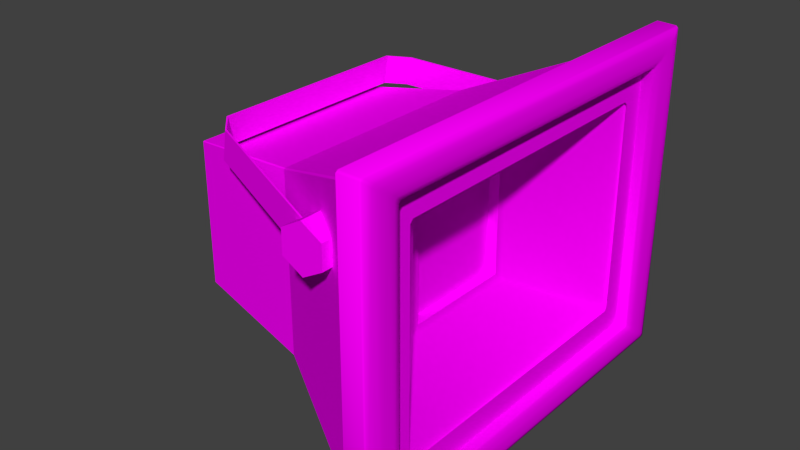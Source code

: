 # Source: decoration_lantern_electric_small_2.blend  (saved by Blender 2.70.0; exported with 4.5.12 LTS)
import bpy
from mathutils import Matrix  # noqa: F401  (used for matrix-valued properties, if any)

bpy.ops.wm.read_factory_settings(use_empty=True)
scene = bpy.context.scene
scene.name = 'Scene'

# ---- collections
col_collection_1 = bpy.data.collections.new('Collection 1'); scene.collection.children.link(col_collection_1)

# ---- images (referenced by path relative to the original .blend; pixels are not part of the script)
import os
ASSET_DIR = os.environ.get("B2B_ASSET_DIR", "")  # directory of the original .blend (textures are referenced by path, not embedded)
HERE = os.path.dirname(os.path.abspath(__file__))  # packed textures are extracted next to this script under _unpacked/

def load_image(name, relpath, width, height, colorspace="sRGB"):
    """Load a texture the original file referenced (path relative to the .blend, or extracted next to this script)."""
    p = next((c for c in (os.path.join(HERE, relpath), os.path.join(ASSET_DIR, relpath)) if relpath and os.path.exists(c)), "")
    if p:
        img = bpy.data.images.load(p, check_existing=True)
        img.name = name
    else:  # same state as the original file: an image datablock whose file is absent (Cycles renders it pink)
        img = bpy.data.images.new(name, width, height)
        img.source = "FILE"
        img.filepath = "//" + (relpath or name)
    img.colorspace_settings.name = colorspace
    return img
img_decoration_lantern_reflective_diffuse_jpg = load_image('decoration_lantern_reflective_diffuse.jpg', 'Texturen/decoration_lantern_reflective_diffuse.jpg', 1024, 1024, 'sRGB')
img_decoration_lantern_electric_small_2_body_diffuse_jpg = load_image('decoration_lantern_electric_small_2_body_diffuse.jpg', 'Texturen/decoration_lantern_electric_small_2_body_diffuse.jpg', 1024, 1024, 'sRGB')

# ---- materials (node trees are filled in below, after node groups)
mat_decoration_lantern_electric_small_2_reflective = bpy.data.materials.new('decoration_lantern_electric_small_2_reflective')
mat_decoration_lantern_electric_small_2_reflective.alpha_threshold = 0.0
mat_decoration_lantern_electric_small_2_reflective.roughness = 0.5
mat_decoration_lantern_electric_small_2_reflective.line_color = (0.0, 0.0, 0.0, 1.0)
mat_decoration_lantern_electric_small_2_body = bpy.data.materials.new('decoration_lantern_electric_small_2_body')
mat_decoration_lantern_electric_small_2_body.alpha_threshold = 0.0
mat_decoration_lantern_electric_small_2_body.roughness = 0.5
mat_decoration_lantern_electric_small_2_body.line_color = (0.0, 0.0, 0.0, 1.0)

# ---- material node trees
mat_decoration_lantern_electric_small_2_reflective.use_nodes = True; mat_decoration_lantern_electric_small_2_reflective.node_tree.nodes.clear()
_N = mat_decoration_lantern_electric_small_2_reflective.node_tree.nodes; _L = mat_decoration_lantern_electric_small_2_reflective.node_tree.links
n0 = _N.new('ShaderNodeOutputMaterial'); n0.name = 'Material Output'; n0.location = (300, 300)
n1 = _N.new('ShaderNodeBsdfDiffuse'); n1.name = 'Diffuse BSDF'; n1.location = (10, 300)
n2 = _N.new('ShaderNodeTexCoord'); n2.name = 'Texture Coordinate'; n2.location = (-424, 340)
n3 = _N.new('ShaderNodeTexImage'); n3.name = 'Image Texture'; n3.location = (-194, 318)
n3.width = 140
n3.image = img_decoration_lantern_reflective_diffuse_jpg
_L.new(n1.outputs[0], n0.inputs[0])
_L.new(n2.outputs[2], n3.inputs[0])
_L.new(n3.outputs[0], n1.inputs[0])
n0.is_active_output = True
mat_decoration_lantern_electric_small_2_body.use_nodes = True; mat_decoration_lantern_electric_small_2_body.node_tree.nodes.clear()
_N = mat_decoration_lantern_electric_small_2_body.node_tree.nodes; _L = mat_decoration_lantern_electric_small_2_body.node_tree.links
n0 = _N.new('ShaderNodeOutputMaterial'); n0.name = 'Material Output'; n0.location = (300, 300)
n1 = _N.new('ShaderNodeBsdfDiffuse'); n1.name = 'Diffuse BSDF'; n1.location = (10, 300)
n2 = _N.new('ShaderNodeTexImage'); n2.name = 'Image Texture'; n2.location = (-248, 297)
n2.width = 140
n2.image = img_decoration_lantern_electric_small_2_body_diffuse_jpg
n3 = _N.new('ShaderNodeTexCoord'); n3.name = 'Texture Coordinate'; n3.location = (-473, 321)
_L.new(n1.outputs[0], n0.inputs[0])
_L.new(n3.outputs[2], n2.inputs[0])
_L.new(n2.outputs[0], n1.inputs[0])
n0.is_active_output = True

# ---- world
world_world = bpy.data.worlds.new('World'); scene.world = world_world
world_world.color = (0.05088, 0.05088, 0.05088)
world_world.use_sun_shadow = False
world_world.sun_shadow_jitter_overblur = 0.0
world_world.cycles.sampling_method = 'MANUAL'
world_world.cycles.sample_map_resolution = 256

# ---- meshes
me_cylinder = bpy.data.meshes.new('Cylinder')
me_cylinder.from_pydata([(0.0, 1.035, -0.8645), (0.0, 0.7645, -0.8645), (0.1173, 1.035, -0.9323), (0.1173, 0.7645, -0.9323), (0.1173, 1.035, -1.068), (0.1173, 0.7645, -1.068), (-1.184e-08, 1.035, -1.135), (-1.184e-08, 0.7645, -1.135), (-0.1173, 1.035, -1.068), (-0.1173, 0.7645, -1.068), (-0.1173, 1.035, -0.9323), (-0.1173, 0.7645, -0.9323), (0.0, -1.035, -0.8645), (0.0, -0.7645, -0.8645), (0.1173, -1.035, -0.9323), (0.1173, -0.7645, -0.9323), (0.1173, -1.035, -1.068), (0.1173, -0.7645, -1.068), (-1.184e-08, -1.035, -1.135), (-1.184e-08, -0.7645, -1.135), (-0.1173, -1.035, -1.068), (-0.1173, -0.7645, -1.068), (-0.1173, -1.035, -0.9323), (-0.1173, -0.7645, -0.9323)], [], [(0, 1, 3, 2), (2, 3, 5, 4), (4, 5, 7, 6), (6, 7, 9, 8), (10, 11, 1, 0), (8, 9, 11, 10), (0, 2, 4, 6, 8, 10), (12, 14, 15, 13), (14, 16, 17, 15), (16, 18, 19, 17), (18, 20, 21, 19), (22, 12, 13, 23), (20, 22, 23, 21), (12, 22, 20, 18, 16, 14)])
_uv = me_cylinder.uv_layers.new(name='UVMap')
_uv.uv.foreach_set('vector', [0.6736, 0.439, 0.9999, 0.4252, 0.746, 0.8553, 0.5785, 0.5719, 0.5785, 0.5719, 0.746, 0.8553, 0.2566, 0.8553, 0.4121, 0.5633, 0.4121, 0.5633, 0.2566, 0.8553, 9.247e-05, 0.4302, 0.3264, 0.4163, 0.3264, 0.4163, 9.247e-05, 0.4302, 0.254, 9.247e-05, 0.4215, 0.2835, 0.5879, 0.292, 0.7434, 9.256e-05, 0.9999, 0.4252, 0.6736, 0.439, 0.4215, 0.2835, 0.254, 9.247e-05, 0.7434, 9.256e-05, 0.5879, 0.292, 0.6736, 0.439, 0.5785, 0.5719, 0.4121, 0.5633, 0.3264, 0.4163, 0.4215, 0.2835, 0.5879, 0.292, 0.6736, 0.439, 0.5785, 0.5719, 0.746, 0.8553, 0.9999, 0.4252, 0.5785, 0.5719, 0.4121, 0.5633, 0.2566, 0.8553, 0.746, 0.8553, 0.4121, 0.5633, 0.3264, 0.4163, 9.247e-05, 0.4302, 0.2566, 0.8553, 0.3264, 0.4163, 0.4215, 0.2835, 0.254, 9.247e-05, 9.247e-05, 0.4302, 0.5879, 0.292, 0.6736, 0.439, 0.9999, 0.4252, 0.7434, 9.256e-05, 0.4215, 0.2835, 0.5879, 0.292, 0.7434, 9.256e-05, 0.254, 9.247e-05, 0.6736, 0.439, 0.5879, 0.292, 0.4215, 0.2835, 0.3264, 0.4163, 0.4121, 0.5633, 0.5785, 0.5719])
me_cylinder.materials.append(mat_decoration_lantern_electric_small_2_reflective)
me_cylinder.use_remesh_preserve_volume = False
me_cylinder.use_remesh_preserve_attributes = False
me_cylinder.use_mirror_vertex_groups = False
me_cylinder.update()
me_cube_003 = bpy.data.meshes.new('Cube.003')
me_cube_003.from_pydata([(-0.02217, 0.6938, 0.1128), (-0.1343, 0.5936, -0.035), (-0.1092, 0.5936, 0.1264), (-0.04736, 0.6938, -0.04858), (-0.02217, 0.6833, 0.1128), (-0.1447, 0.5936, -0.03338), (-0.1196, 0.5936, 0.128), (-0.04736, 0.6833, -0.04858), (0.8658, 1.008, -0.1911), (0.891, 1.008, -0.02975), (0.8658, 1.018, -0.1911), (0.891, 1.018, -0.02975), (-0.02217, -0.6938, 0.1128), (-0.1343, -0.5936, -0.035), (-0.1092, -0.5936, 0.1264), (-0.04736, -0.6938, -0.04858), (-0.02217, -0.6833, 0.1128), (-0.1447, -0.5936, -0.03338), (-0.1196, -0.5936, 0.128), (-0.04736, -0.6833, -0.04858), (0.8658, -1.008, -0.1911), (0.891, -1.008, -0.02975), (0.8658, -1.018, -0.1911), (0.891, -1.018, -0.02975), (-0.1447, 0.0, -0.03338), (-0.1343, 0.0, -0.035), (-0.1196, 0.0, 0.128), (-0.1092, 0.0, 0.1264)], [], [(24, 5, 1, 25), (7, 3, 10, 8), (25, 1, 2, 27), (26, 6, 5, 24), (1, 5, 3, 7), (5, 6, 0, 3), (6, 2, 4, 0), (2, 1, 7, 4), (0, 4, 9, 11), (6, 26, 27, 2), (3, 0, 11, 10), (4, 7, 8, 9), (24, 25, 13, 17), (19, 20, 22, 15), (25, 27, 14, 13), (26, 24, 17, 18), (13, 19, 15, 17), (17, 15, 12, 18), (18, 12, 16, 14), (14, 16, 19, 13), (12, 23, 21, 16), (18, 14, 27, 26), (15, 22, 23, 12), (16, 21, 20, 19)])
_uv = me_cube_003.uv_layers.new(name='UVMap')
_uv.uv.foreach_set('vector', [-0.04737, 0.3138, 0.2765, 0.3192, 0.2723, 0.2855, -0.03332, 0.2732, 0.3159, 0.2797, 0.3268, 0.3227, 1.036, 0.3175, 1.038, 0.2767, -0.03332, 0.2732, 0.2723, 0.2855, 0.278, 0.3172, -0.01942, 0.313, -0.03327, 0.2691, 0.2711, 0.2853, 0.2765, 0.3192, -0.04737, 0.3138, 0.2723, 0.2855, 0.2765, 0.3192, 0.3268, 0.3227, 0.3159, 0.2797, 0.2765, 0.3192, 0.2711, 0.2853, 0.3186, 0.2803, 0.3268, 0.3227, 0.2711, 0.2853, 0.278, 0.3172, 0.3238, 0.322, 0.3186, 0.2803, 0.278, 0.3172, 0.2723, 0.2855, 0.3159, 0.2797, 0.3238, 0.322, 0.3186, 0.2803, 0.3238, 0.322, 1.028, 0.3181, 1.019, 0.2774, 0.2711, 0.2853, -0.03327, 0.2691, -0.01942, 0.313, 0.278, 0.3172, 0.3268, 0.3227, 0.3186, 0.2803, 1.019, 0.2774, 1.036, 0.3175, 0.3238, 0.322, 0.3159, 0.2797, 1.038, 0.2767, 1.028, 0.3181, -0.04737, 0.3138, -0.03332, 0.2732, 0.2723, 0.2855, 0.2765, 0.3192, 0.3159, 0.2797, 1.038, 0.2767, 1.036, 0.3175, 0.3268, 0.3227, -0.03332, 0.2732, -0.01942, 0.313, 0.278, 0.3172, 0.2723, 0.2855, -0.03327, 0.2691, -0.04737, 0.3138, 0.2765, 0.3192, 0.2711, 0.2853, 0.2723, 0.2855, 0.3159, 0.2797, 0.3268, 0.3227, 0.2765, 0.3192, 0.2765, 0.3192, 0.3268, 0.3227, 0.3186, 0.2803, 0.2711, 0.2853, 0.2711, 0.2853, 0.3186, 0.2803, 0.3238, 0.322, 0.278, 0.3172, 0.278, 0.3172, 0.3238, 0.322, 0.3159, 0.2797, 0.2723, 0.2855, 0.3186, 0.2803, 1.019, 0.2774, 1.028, 0.3181, 0.3238, 0.322, 0.2711, 0.2853, 0.278, 0.3172, -0.01942, 0.313, -0.03327, 0.2691, 0.3268, 0.3227, 1.036, 0.3175, 1.019, 0.2774, 0.3186, 0.2803, 0.3238, 0.322, 1.028, 0.3181, 1.038, 0.2767, 0.3159, 0.2797])
me_cube_003.materials.append(mat_decoration_lantern_electric_small_2_body)
me_cube_003.use_remesh_preserve_volume = False
me_cube_003.use_remesh_preserve_attributes = False
me_cube_003.use_mirror_vertex_groups = False
me_cube_003.update()
me_cube_002 = bpy.data.meshes.new('Cube.002')
me_cube_002.from_pydata([(-0.06729, -1.221, 0.9254), (-0.06729, -1.207, 0.9357), (-0.06729, 1.207, 0.9357), (-0.06729, 1.221, 0.9254), (-0.06729, -1.207, -0.9357), (-0.06729, -1.221, -0.9254), (-0.06729, 1.221, -0.9254), (-0.06729, 1.207, -0.9357), (-0.06729, -1.117, 0.8472), (-0.06729, -1.105, 0.8566), (-0.06729, 1.105, 0.8566), (-0.06729, 1.117, 0.8472), (-0.06729, -1.105, -0.8566), (-0.06729, -1.117, -0.8472), (-0.06729, 1.117, -0.8472), (-0.06729, 1.105, -0.8566), (-0.09191, -1.103, 0.8346), (-0.09191, -1.091, 0.8439), (-0.09191, 1.087, 0.8439), (-0.09191, 1.099, 0.8346), (-0.09191, -1.091, -0.8439), (-0.09191, -1.103, -0.8346), (-0.09191, 1.099, -0.8346), (-0.09191, 1.087, -0.8439), (-0.9084, -0.671, 0.5073), (-0.9084, -0.6637, 0.5129), (-0.9084, 0.667, -0.5073), (-0.9084, 0.6597, 0.5129), (-0.9084, 0.667, 0.5073), (-0.9084, -0.6637, -0.5129), (-0.9084, -0.671, -0.5073), (-0.9084, 0.6597, -0.5129), (-1.624, -0.5413, 0.4089), (-1.624, -0.5354, 0.4134), (-1.624, 0.5372, -0.4089), (-1.624, 0.5313, 0.4134), (-1.624, 0.5372, 0.4089), (-1.624, -0.5354, -0.4134), (-1.624, -0.5413, -0.4089), (-1.624, 0.5313, -0.4134)], [], [(4, 12, 15, 7), (6, 14, 11, 3), (0, 8, 13, 5), (2, 10, 9, 1), (7, 15, 14, 6), (3, 11, 10, 2), (1, 9, 8, 0), (5, 13, 12, 4), (12, 20, 23, 15), (14, 22, 19, 11), (8, 16, 21, 13), (10, 18, 17, 9), (15, 23, 22, 14), (11, 19, 18, 10), (9, 17, 16, 8), (13, 21, 20, 12), (16, 17, 25, 24), (27, 28, 36, 35), (31, 29, 37, 39), (30, 24, 32, 38), (26, 31, 39, 34), (25, 27, 35, 33), (28, 26, 34, 36), (23, 20, 29, 31), (19, 22, 26, 28), (21, 16, 24, 30), (17, 18, 27, 25), (22, 23, 31, 26), (18, 19, 28, 27), (20, 21, 30, 29), (39, 35, 36), (37, 38, 33), (33, 39, 37), (33, 35, 39), (38, 32, 33), (34, 39, 36), (29, 30, 38, 37), (24, 25, 33, 32)])
_uv = me_cube_002.uv_layers.new(name='UVMap')
_uv.uv.foreach_set('vector', [1.805, 1.801, 1.687, 1.683, 1.707, -0.6861, 1.823, -0.8042, 1.808, -0.8188, 1.691, -0.7014, -0.6892, -0.7034, -0.8082, -0.8196, -0.8037, 1.816, -0.6856, 1.698, 1.671, 1.7, 1.791, 1.816, -0.8229, -0.8048, -0.7052, -0.6878, -0.7018, 1.682, -0.8185, 1.801, 1.823, -0.8042, 1.707, -0.6861, 1.691, -0.7014, 1.808, -0.8188, -0.8082, -0.8196, -0.6892, -0.7034, -0.7052, -0.6878, -0.8229, -0.8048, -0.8185, 1.801, -0.7018, 1.682, -0.6856, 1.698, -0.8037, 1.816, 1.791, 1.816, 1.671, 1.7, 1.687, 1.683, 1.805, 1.801, 1.687, 1.683, 1.652, 1.654, 1.673, -0.6549, 1.707, -0.6861, 1.691, -0.7014, 1.662, -0.6666, -0.6599, -0.6684, -0.6892, -0.7034, -0.6856, 1.698, -0.6557, 1.665, 1.641, 1.666, 1.671, 1.7, -0.7052, -0.6878, -0.6712, -0.6563, -0.6677, 1.653, -0.7018, 1.682, 1.707, -0.6861, 1.673, -0.6549, 1.662, -0.6666, 1.691, -0.7014, -0.6892, -0.7034, -0.6599, -0.6684, -0.6712, -0.6563, -0.7052, -0.6878, -0.7018, 1.682, -0.6677, 1.653, -0.6557, 1.665, -0.6856, 1.698, 1.671, 1.7, 1.641, 1.666, 1.652, 1.654, 1.687, 1.683, -0.6557, 1.665, -0.6677, 1.653, -0.0685, 0.983, -0.06014, 0.991, 0.006047, -0.0539, 0.01396, -0.06221, 0.3743, 0.314, 0.3679, 0.3191, 1.063, 0.01337, 0.9852, 1.049, 0.6251, 0.6765, 0.6815, 0.3742, 0.9773, 1.057, -0.06014, 0.991, 0.317, 0.6288, 0.6187, 0.6817, 1.055, 0.005349, 1.063, 0.01337, 0.6815, 0.3742, 0.6765, 0.3672, -0.0685, 0.983, 0.006047, -0.0539, 0.3679, 0.3191, 0.312, 0.6217, 0.01396, -0.06221, 1.055, 0.005349, 0.6765, 0.3672, 0.3743, 0.314, 1.673, -0.6549, 1.652, 1.654, 0.9852, 1.049, 1.063, 0.01337, -0.6599, -0.6684, 1.662, -0.6666, 1.055, 0.005349, 0.01396, -0.06221, 1.641, 1.666, -0.6557, 1.665, -0.06014, 0.991, 0.9773, 1.057, -0.6677, 1.653, -0.6712, -0.6563, 0.006047, -0.0539, -0.0685, 0.983, 1.662, -0.6666, 1.673, -0.6549, 1.063, 0.01337, 1.055, 0.005349, -0.6712, -0.6563, -0.6599, -0.6684, 0.01396, -0.06221, 0.006047, -0.0539, 1.652, 1.654, 1.641, 1.666, 0.9773, 1.057, 0.9852, 1.049, 0.6815, 0.3742, 0.3679, 0.3191, 0.3743, 0.314, 0.6251, 0.6765, 0.6187, 0.6817, 0.312, 0.6217, 0.312, 0.6217, 0.6815, 0.3742, 0.6251, 0.6765, 0.312, 0.6217, 0.3679, 0.3191, 0.6815, 0.3742, 0.6187, 0.6817, 0.317, 0.6288, 0.312, 0.6217, 0.6765, 0.3672, 0.6815, 0.3742, 0.3743, 0.314, 0.9852, 1.049, 0.9773, 1.057, 0.6187, 0.6817, 0.6251, 0.6765, -0.06014, 0.991, -0.0685, 0.983, 0.312, 0.6217, 0.317, 0.6288])
me_cube_002.materials.append(mat_decoration_lantern_electric_small_2_body)
me_cube_002.use_remesh_preserve_volume = False
me_cube_002.use_remesh_preserve_attributes = False
me_cube_002.use_mirror_vertex_groups = False
me_cube_002.update()
me_cube_001 = bpy.data.meshes.new('Cube.001')
me_cube_001.from_pydata([(-0.7466, -0.3236, -0.2922), (-0.7406, -0.3722, -0.325), (-0.7391, -0.3598, -0.3419), (-0.7391, 0.3598, -0.3419), (-0.7406, 0.3722, -0.325), (-0.7466, 0.3236, -0.2922), (-0.3635, 0.8786, -0.6164), (-0.3635, 0.8599, -0.6312), (-0.3635, -0.8599, -0.6312), (-0.3635, -0.8786, -0.6164), (-0.7391, -0.3598, 0.3419), (-0.7406, -0.3722, 0.325), (-0.7466, -0.3236, 0.2922), (-0.7406, 0.3722, 0.325), (-0.7391, 0.3598, 0.3419), (-0.7466, 0.3236, 0.2922), (-0.3635, 0.8599, 0.6312), (-0.3635, 0.8786, 0.6164), (-0.3635, -0.8786, 0.6164), (-0.3635, -0.8599, 0.6312), (-0.8069, -0.3236, -0.2922), (-0.8069, 0.3236, -0.2922), (-0.8069, -0.3236, 0.2922), (-0.8069, 0.3236, 0.2922)], [], [(2, 8, 7, 3), (19, 10, 14, 16), (0, 5, 21, 20), (13, 4, 6, 17), (0, 1, 2), (3, 4, 5), (10, 11, 12), (13, 14, 15), (0, 12, 11, 1), (12, 15, 14, 10), (15, 5, 4, 13), (5, 0, 2, 3), (13, 17, 16, 14), (6, 4, 3, 7), (18, 11, 10, 19), (1, 9, 8, 2), (18, 9, 1, 11), (22, 20, 21, 23), (5, 15, 23, 21), (15, 12, 22, 23), (12, 0, 20, 22)])
me_cube_001.polygons.foreach_set('use_smooth', [True] * 21)
_uv = me_cube_001.uv_layers.new(name='UVMap')
_uv.uv.foreach_set('vector', [0.211, 0.2371, -0.2671, -0.1014, 1.269, -0.1588, 0.797, 0.197, -0.2746, 1.159, 0.1976, 0.803, 0.7836, 0.7629, 1.262, 1.101, 0.2391, 0.2768, 0.7662, 0.2375, 0.7247, 0.2951, 0.2918, 0.3147, 0.7928, 0.7505, 0.8071, 0.2099, 1.287, -0.1466, 1.279, 1.089, 0.2391, 0.2768, 0.2018, 0.2495, 0.211, 0.2371, 0.797, 0.197, 0.8071, 0.2099, 0.7662, 0.2375, 0.1976, 0.803, 0.1875, 0.7901, 0.2284, 0.7625, 0.7928, 0.7505, 0.7836, 0.7629, 0.7555, 0.7232, 0.2391, 0.2768, 0.2284, 0.7625, 0.1875, 0.7901, 0.2018, 0.2495, 0.2284, 0.7625, 0.7555, 0.7232, 0.7836, 0.7629, 0.1976, 0.803, 0.7555, 0.7232, 0.7662, 0.2375, 0.8071, 0.2099, 0.7928, 0.7505, 0.7662, 0.2375, 0.2391, 0.2768, 0.211, 0.2371, 0.797, 0.197, 0.7928, 0.7505, 1.279, 1.089, 1.262, 1.101, 0.7836, 0.7629, 1.287, -0.1466, 0.8071, 0.2099, 0.797, 0.197, 1.269, -0.1588, -0.292, 1.147, 0.1875, 0.7901, 0.1976, 0.803, -0.2746, 1.159, 0.2018, 0.2495, -0.284, -0.08875, -0.2671, -0.1014, 0.211, 0.2371, -0.292, 1.147, -0.284, -0.08875, 0.2018, 0.2495, 0.1875, 0.7901, 0.2699, 0.7049, 0.2918, 0.3147, 0.7247, 0.2951, 0.7028, 0.6853, 0.7662, 0.2375, 0.7555, 0.7232, 0.7028, 0.6853, 0.7247, 0.2951, 0.7555, 0.7232, 0.2284, 0.7625, 0.2699, 0.7049, 0.7028, 0.6853, 0.2284, 0.7625, 0.2391, 0.2768, 0.2918, 0.3147, 0.2699, 0.7049])
me_cube_001.materials.append(mat_decoration_lantern_electric_small_2_reflective)
me_cube_001.use_remesh_preserve_volume = False
me_cube_001.use_remesh_preserve_attributes = False
me_cube_001.use_mirror_vertex_groups = False
me_cube_001.update()
me_plane = bpy.data.meshes.new('Plane')
me_plane.from_pydata([(-5.559e-07, -0.8396, 0.6109), (-5.383e-07, -0.8572, 0.5916), (5.383e-07, -0.8572, -0.5916), (5.559e-07, -0.8396, -0.6109), (-5.383e-07, 0.8572, 0.5916), (-5.559e-07, 0.8396, 0.6109), (5.559e-07, 0.8396, -0.6109), (5.383e-07, 0.8572, -0.5916), (-6.443e-07, -1.018, 0.769), (-6.605e-07, -1.001, 0.7883), (6.605e-07, -1.001, -0.7883), (6.443e-07, -1.018, -0.769), (-6.605e-07, 1.001, 0.7883), (-6.443e-07, 1.018, 0.769), (6.443e-07, 1.018, -0.769), (6.605e-07, 1.001, -0.7883)], [], [(7, 14, 13, 4), (3, 10, 15, 6), (1, 8, 11, 2), (14, 7, 6, 15), (4, 13, 12, 5), (10, 3, 2, 11), (8, 1, 0, 9), (5, 12, 9, 0)])
_uv = me_plane.uv_layers.new(name='UVMap')
_uv.uv.foreach_set('vector', [0.9099, 0.1321, 0.9905, 0.0197, 0.9999, 0.9772, 0.9169, 0.8636, 0.0981, 0.1123, 0.01661, 9.946e-05, 0.9818, 0.007696, 0.9009, 0.1188, 0.08419, 0.86, 9.946e-05, 0.977, 0.007749, 0.01222, 0.0889, 0.1255, 0.9905, 0.0197, 0.9099, 0.1321, 0.9009, 0.1188, 0.9818, 0.007696, 0.9169, 0.8636, 0.9999, 0.9772, 0.9911, 0.9895, 0.9078, 0.877, 0.01661, 9.946e-05, 0.0981, 0.1123, 0.0889, 0.1255, 0.007749, 0.01222, 9.946e-05, 0.977, 0.08419, 0.86, 0.09417, 0.874, 0.009202, 0.9895, 0.9078, 0.877, 0.9911, 0.9895, 0.009202, 0.9895, 0.09417, 0.874])
me_plane.materials.append(mat_decoration_lantern_electric_small_2_body)
me_plane.use_remesh_preserve_volume = False
me_plane.use_remesh_preserve_attributes = False
me_plane.use_mirror_vertex_groups = False
me_plane.update()
me_cube = bpy.data.meshes.new('Cube')
me_cube.from_pydata([(0.05072, 0.9867, -0.7667), (0.05072, 1.0, -0.7564), (0.05072, -1.0, -0.7564), (0.05072, -0.9867, -0.7667), (0.05071, -1.211, 0.9179), (0.05071, -1.197, 0.9281), (0.05072, 1.197, 0.9281), (0.05072, 1.211, 0.9179), (0.05072, 1.0, 0.7564), (0.05072, 0.9867, 0.7667), (0.05071, -0.9867, 0.7667), (0.05071, -1.0, 0.7564), (0.05072, -1.197, -0.9281), (0.05072, -1.211, -0.9179), (0.05072, 1.211, -0.9179), (0.05072, 1.197, -0.9281), (0.06729, 1.07, 0.8304), (0.06338, 1.027, 0.797), (0.06338, 1.04, 0.787), (0.06729, 1.083, 0.82), (0.06338, 1.04, -0.787), (0.06338, 1.027, -0.797), (0.06729, 1.07, -0.8304), (0.06729, 1.083, -0.82), (0.06338, -1.027, -0.797), (0.06338, -1.04, -0.787), (0.06729, -1.083, -0.82), (0.06729, -1.07, -0.8304), (0.06338, -1.04, 0.787), (0.06338, -1.027, 0.797), (0.06729, -1.07, 0.8304), (0.06729, -1.083, 0.82), (0.06729, -1.133, -0.8579), (0.06323, -1.169, -0.8856), (0.06323, -1.155, -0.8959), (0.06729, -1.119, -0.8683), (0.06729, -1.119, 0.8683), (0.06323, -1.155, 0.8959), (0.06323, -1.169, 0.8856), (0.06729, -1.133, 0.8579), (0.06323, 1.169, 0.8856), (0.06323, 1.155, 0.8959), (0.06729, 1.119, 0.8683), (0.06729, 1.133, 0.8579), (0.06729, 1.119, -0.8683), (0.06323, 1.155, -0.8959), (0.06323, 1.169, -0.8856), (0.06729, 1.133, -0.8579), (0.04169, -1.216, 0.9221), (0.04169, -1.203, 0.9324), (0.04169, 1.203, 0.9324), (0.04169, 1.216, 0.9221), (0.04169, -1.203, -0.9324), (0.04169, -1.216, -0.9221), (0.04169, 1.216, -0.9221), (0.04169, 1.203, -0.9324), (-0.06729, -1.221, 0.9254), (-0.06729, -1.207, 0.9357), (-0.06729, 1.207, 0.9357), (-0.06729, 1.221, 0.9254), (-0.06729, -1.207, -0.9357), (-0.06729, -1.221, -0.9254), (-0.06729, 1.221, -0.9254), (-0.06729, 1.207, -0.9357), (0.0417, 0.9796, -0.7611), (0.0417, 0.9928, -0.751), (0.0417, -0.9928, -0.751), (0.0417, -0.9796, -0.7611), (0.0417, 0.9928, 0.751), (0.0417, 0.9796, 0.7611), (0.0417, -0.9796, 0.7611), (0.0417, -0.9928, 0.751), (-0.01096, 0.9731, -0.7561), (-0.01096, 0.9862, -0.746), (-0.01096, -0.9862, -0.746), (-0.01096, -0.9731, -0.7561), (-0.01096, 0.9862, 0.746), (-0.01096, 0.9731, 0.7561), (-0.01096, -0.9731, 0.7561), (-0.01096, -0.9862, 0.746)], [], [(9, 17, 29, 10), (23, 47, 43, 19), (46, 14, 7, 40), (38, 4, 13, 33), (11, 28, 25, 2), (1, 20, 18, 8), (41, 6, 5, 37), (34, 12, 15, 45), (16, 42, 36, 30), (31, 39, 32, 26), (27, 35, 44, 22), (16, 17, 18, 19), (20, 21, 22, 23), (24, 25, 26, 27), (28, 29, 30, 31), (32, 33, 34, 35), (36, 37, 38, 39), (40, 41, 42, 43), (44, 45, 46, 47), (17, 9, 8, 18), (20, 1, 0, 21), (33, 13, 12, 34), (37, 5, 4, 38), (40, 7, 6, 41), (45, 15, 14, 46), (24, 3, 2, 25), (28, 11, 10, 29), (18, 20, 23, 19), (21, 24, 27, 22), (25, 28, 31, 26), (29, 17, 16, 30), (35, 27, 26, 32), (39, 31, 30, 36), (42, 16, 19, 43), (47, 23, 22, 44), (43, 47, 46, 40), (44, 35, 34, 45), (32, 39, 38, 33), (36, 42, 41, 37), (3, 24, 21, 0), (15, 12, 52, 55), (7, 14, 54, 51), (13, 4, 48, 53), (5, 6, 50, 49), (14, 15, 55, 54), (6, 7, 51, 50), (4, 5, 49, 48), (12, 13, 53, 52), (55, 52, 60, 63), (51, 54, 62, 59), (53, 48, 56, 61), (49, 50, 58, 57), (54, 55, 63, 62), (50, 51, 59, 58), (48, 49, 57, 56), (52, 53, 61, 60), (9, 10, 70, 69), (11, 2, 66, 71), (1, 8, 68, 65), (3, 0, 64, 67), (10, 11, 71, 70), (2, 3, 67, 66), (0, 1, 65, 64), (8, 9, 69, 68), (69, 70, 78, 77), (71, 66, 74, 79), (65, 68, 76, 73), (67, 64, 72, 75), (70, 71, 79, 78), (66, 67, 75, 74), (64, 65, 73, 72), (68, 69, 77, 76)])
me_cube.polygons.foreach_set('use_smooth', [True] * 72)
_uv = me_cube.uv_layers.new(name='UVMap')
_uv.uv.foreach_set('vector', [1.095, 1.087, 1.126, 1.116, 0.138, 1.093, 0.1576, 1.064, 0.8984, -0.1072, 0.9156, -0.1369, 1.188, 1.167, 1.158, 1.136, 0.9292, -0.1599, 0.9457, -0.1877, 1.24, 1.22, 1.212, 1.191, 0.08267, 1.166, 0.0662, 1.194, -0.2352, -0.2369, -0.2062, -0.2077, 0.1435, 1.049, 0.1289, 1.084, -0.1251, -0.1224, -0.09509, -0.08577, 0.8687, -0.04503, 0.8832, -0.08002, 1.132, 1.107, 1.102, 1.072, 1.206, 1.2, 1.234, 1.23, 0.07674, 1.204, 0.09184, 1.175, -0.2008, -0.2167, -0.2288, -0.2471, 0.9352, -0.1977, 0.9202, -0.1689, 1.153, 1.144, 1.183, 1.175, 0.1049, 1.151, 0.1221, 1.121, 0.1136, 1.112, 0.0964, 1.142, -0.1825, -0.1832, -0.1523, -0.1515, -0.1472, -0.1598, -0.1774, -0.1916, 0.9072, -0.1455, 0.8901, -0.1156, 1.153, 1.144, 1.126, 1.116, 1.132, 1.107, 1.158, 1.136, 0.8832, -0.08002, 0.8742, -0.08885, 0.8901, -0.1156, 0.8984, -0.1072, -0.1197, -0.1312, -0.1251, -0.1224, -0.1523, -0.1515, -0.1472, -0.1598, 0.1289, 1.084, 0.138, 1.093, 0.1221, 1.121, 0.1136, 1.112, -0.1825, -0.1832, -0.2062, -0.2077, -0.2008, -0.2167, -0.1774, -0.1916, 0.1049, 1.151, 0.09184, 1.175, 0.08267, 1.166, 0.0964, 1.142, 1.212, 1.191, 1.206, 1.2, 1.183, 1.175, 1.188, 1.167, 0.9072, -0.1455, 0.9202, -0.1689, 0.9292, -0.1599, 0.9156, -0.1369, 1.126, 1.116, 1.095, 1.087, 1.102, 1.072, 1.132, 1.107, 0.8832, -0.08002, 0.8687, -0.04503, 0.8548, -0.06016, 0.8742, -0.08885, -0.2062, -0.2077, -0.2352, -0.2369, -0.2288, -0.2471, -0.2008, -0.2167, 0.09184, 1.175, 0.07674, 1.204, 0.0662, 1.194, 0.08267, 1.166, 1.212, 1.191, 1.24, 1.22, 1.234, 1.23, 1.206, 1.2, 0.9202, -0.1689, 0.9352, -0.1977, 0.9457, -0.1877, 0.9292, -0.1599, -0.1197, -0.1312, -0.0875, -0.1011, -0.09509, -0.08577, -0.1251, -0.1224, 0.1289, 1.084, 0.1435, 1.049, 0.1576, 1.064, 0.138, 1.093, 1.132, 1.107, 0.8832, -0.08002, 0.8984, -0.1072, 1.158, 1.136, 0.8742, -0.08885, -0.1197, -0.1312, -0.1472, -0.1598, 0.8901, -0.1156, -0.1251, -0.1224, 0.1289, 1.084, 0.1136, 1.112, -0.1523, -0.1515, 0.138, 1.093, 1.126, 1.116, 1.153, 1.144, 0.1221, 1.121, -0.1774, -0.1916, -0.1472, -0.1598, -0.1523, -0.1515, -0.1825, -0.1832, 0.0964, 1.142, 0.1136, 1.112, 0.1221, 1.121, 0.1049, 1.151, 1.183, 1.175, 1.153, 1.144, 1.158, 1.136, 1.188, 1.167, 0.9156, -0.1369, 0.8984, -0.1072, 0.8901, -0.1156, 0.9072, -0.1455, 1.188, 1.167, 0.9156, -0.1369, 0.9292, -0.1599, 1.212, 1.191, 0.9072, -0.1455, -0.1774, -0.1916, -0.2008, -0.2167, 0.9202, -0.1689, -0.1825, -0.1832, 0.0964, 1.142, 0.08267, 1.166, -0.2062, -0.2077, 0.1049, 1.151, 1.183, 1.175, 1.206, 1.2, 0.09184, 1.175, -0.0875, -0.1011, -0.1197, -0.1312, 0.8742, -0.08885, 0.8548, -0.06016, 0.9352, -0.1977, -0.2288, -0.2471, -0.2391, -0.2624, 0.9392, -0.2124, 1.24, 1.22, 0.9457, -0.1877, 0.9566, -0.1969, 1.255, 1.229, -0.2352, -0.2369, 0.0662, 1.194, 0.05518, 1.203, -0.2498, -0.2463, 0.07674, 1.204, 1.234, 1.23, 1.244, 1.245, 0.07279, 1.219, 0.9457, -0.1877, 0.9352, -0.1977, 0.9392, -0.2124, 0.9566, -0.1969, 1.234, 1.23, 1.24, 1.22, 1.255, 1.229, 1.244, 1.245, 0.0662, 1.194, 0.07674, 1.204, 0.07279, 1.219, 0.05518, 1.203, -0.2288, -0.2471, -0.2352, -0.2369, -0.2498, -0.2463, -0.2391, -0.2624, 0.9392, -0.2124, -0.2391, -0.2624, -0.3226, -0.348, 0.9836, -0.2954, 1.255, 1.229, 0.9566, -0.1969, 1.0, -0.2796, 1.335, 1.312, -0.2498, -0.2463, 0.05518, 1.203, 0.01114, 1.288, -0.3321, -0.3314, 0.07279, 1.219, 1.244, 1.245, 1.326, 1.329, 0.02797, 1.304, 0.9566, -0.1969, 0.9392, -0.2124, 0.9836, -0.2954, 1.0, -0.2796, 1.244, 1.245, 1.255, 1.229, 1.335, 1.312, 1.326, 1.329, 0.05518, 1.203, 0.07279, 1.219, 0.02797, 1.304, 0.01114, 1.288, -0.2391, -0.2624, -0.2498, -0.2463, -0.3321, -0.3314, -0.3226, -0.348, 1.095, 1.087, 0.1576, 1.064, 0.1639, 1.051, 1.083, 1.073, 0.1435, 1.049, -0.09509, -0.08577, -0.08256, -0.07387, 0.1511, 1.037, 0.8687, -0.04503, 1.102, 1.072, 1.09, 1.06, 0.8613, -0.03365, -0.0875, -0.1011, 0.8548, -0.06016, 0.8485, -0.04707, -0.07563, -0.08732, 0.1576, 1.064, 0.1435, 1.049, 0.1511, 1.037, 0.1639, 1.051, -0.09509, -0.08577, -0.0875, -0.1011, -0.07563, -0.08732, -0.08256, -0.07387, 0.8548, -0.06016, 0.8687, -0.04503, 0.8613, -0.03365, 0.8485, -0.04707, 1.102, 1.072, 1.095, 1.087, 1.083, 1.073, 1.09, 1.06, 1.083, 1.073, 0.1639, 1.051, 0.1812, 1.016, 1.05, 1.039, 0.1511, 1.037, -0.08256, -0.07387, -0.05049, -0.04292, 0.169, 1.004, 0.8613, -0.03365, 1.09, 1.06, 1.058, 1.029, 0.8443, -0.001635, -0.07563, -0.08732, 0.8485, -0.04707, 0.8314, -0.01218, -0.04231, -0.05315, 0.1639, 1.051, 0.1511, 1.037, 0.169, 1.004, 0.1812, 1.016, -0.08256, -0.07387, -0.07563, -0.08732, -0.04231, -0.05315, -0.05049, -0.04292, 0.8485, -0.04707, 0.8613, -0.03365, 0.8443, -0.001635, 0.8314, -0.01218, 1.09, 1.06, 1.083, 1.073, 1.05, 1.039, 1.058, 1.029])
me_cube.materials.append(mat_decoration_lantern_electric_small_2_body)
me_cube.use_remesh_preserve_volume = False
me_cube.use_remesh_preserve_attributes = False
me_cube.use_mirror_vertex_groups = False
me_cube.update()

# ---- objects
ob_cylinder = bpy.data.objects.new('Cylinder', me_cylinder)
ob_cube_003 = bpy.data.objects.new('Cube.003', me_cube_003)
ob_cube_002 = bpy.data.objects.new('Cube.002', me_cube_002)
ob_cube_001 = bpy.data.objects.new('Cube.001', me_cube_001)
ob_plane = bpy.data.objects.new('Plane', me_plane)
ob_cube = bpy.data.objects.new('Cube', me_cube)

# ---- transforms, parenting, visibility, modifiers, constraints
ob_cylinder.location = (0.5, -5.96e-08, 1.4)
ob_cylinder.lineart.crease_threshold = 0.0
ob_cube_003.location = (-0.3, 0.0, 0.5)
ob_cube_003.lineart.crease_threshold = 0.0
ob_cube_002.location = (0.9493, -3.576e-07, 0.0)
ob_cube_002.lock_rotations_4d = False
ob_cube_002.empty_display_type = 'ARROWS'
ob_cube_002.lineart.crease_threshold = 0.0
ob_cube_001.location = (1.3, 0.0, 0.0)
ob_cube_001.lineart.crease_threshold = 0.0
_m = ob_cube_001.modifiers.new('EdgeSplit', 'EDGE_SPLIT')
_m.split_angle = 1.239
ob_plane.location = (0.9386, 0.0, 0.0)
ob_plane.lineart.crease_threshold = 0.0
ob_cube.location = (0.9493, -3.576e-07, 0.0)
ob_cube.lock_rotations_4d = False
ob_cube.empty_display_type = 'ARROWS'
ob_cube.lineart.crease_threshold = 0.0

# ---- collection membership
col_collection_1.objects.link(ob_cylinder)
col_collection_1.objects.link(ob_cube_003)
col_collection_1.objects.link(ob_cube_002)
col_collection_1.objects.link(ob_cube_001)
col_collection_1.objects.link(ob_plane)
col_collection_1.objects.link(ob_cube)

# ---- scene / render settings (as saved in the file)
scene.frame_start = 1; scene.frame_end = 250; scene.frame_set(1)
scene.render.engine = 'CYCLES'
scene.render.resolution_percentage = 50
scene.render.dither_intensity = 0.0
scene.cycles.use_denoising = False
scene.cycles.samples = 10
scene.cycles.sampling_pattern = 'TABULATED_SOBOL'
scene.cycles.light_sampling_threshold = 0.0
scene.cycles.use_adaptive_sampling = False
scene.cycles.use_light_tree = False
scene.cycles.blur_glossy = 0.0
scene.cycles.volume_bounces = 1
scene.cycles.pixel_filter_type = 'GAUSSIAN'
scene.cycles.sample_clamp_indirect = 0.0
scene.view_settings.view_transform = 'Standard'
bpy.context.view_layer.update()

# ---- added for rendering (the .blend has no active camera and no usable light): camera, sun
cam_auto = bpy.data.cameras.new('AutoCamera')
cam_auto.lens = 50.0
cam_auto.sensor_width = 36.0
cam_auto.clip_end = 1000.0
ob_auto_camera = bpy.data.objects.new('AutoCamera', cam_auto)
scene.collection.objects.link(ob_auto_camera)
ob_auto_camera.location = (3.41864, -3.89711, 2.59807)
ob_auto_camera.rotation_euler = (1.09748, -7.21219e-08, 0.694738)
scene.camera = ob_auto_camera
light_auto_sun = bpy.data.lights.new('AutoSun', 'SUN')
light_auto_sun.energy = 3.0
light_auto_sun.angle = 0.0523599
ob_auto_sun = bpy.data.objects.new('AutoSun', light_auto_sun)
scene.collection.objects.link(ob_auto_sun)
ob_auto_sun.rotation_euler = (0.872665, 0.174533, 0.523599)
bpy.context.view_layer.update()
